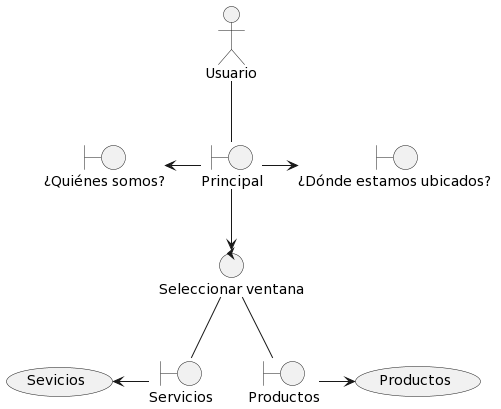

The diagram above was rendered by PlantUML. Its source (embedded in the PNG):
@startuml
actor Usuario as usuario

    /' boundary '/
boundary "Principal" as principal
boundary "Servicios" as servicios
boundary "Productos" as productos
boundary "¿Quiénes somos?" as quienesSomos
boundary "¿Dónde estamos ubicados? " as ubicacion

usecase (Sevicios) as serviciosUsecase
usecase (Productos) as productosUsecase

control "Seleccionar ventana" as seleccionarVentana

usuario -down-principal
principal -down-> seleccionarVentana
principal -left-> quienesSomos
principal -right-> ubicacion
seleccionarVentana -down- servicios
servicios -left-> serviciosUsecase
seleccionarVentana -down- productos
productos -right-> productosUsecase
@enduml